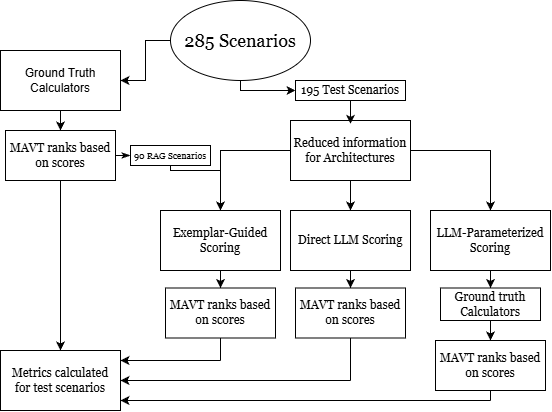

The diagram above was exported from draw.io. Its source (the exported page's mxGraphModel, read from the mxfile embedded in the PNG):
<mxGraphModel dx="858" dy="302" grid="1" gridSize="10" guides="1" tooltips="1" connect="1" arrows="1" fold="1" page="1" pageScale="1" pageWidth="800" pageHeight="300" math="0" shadow="0">
  <root>
    <mxCell id="0" />
    <mxCell id="1" parent="0" />
    <mxCell id="T9LHgh7xAWEWHQsOO7bh-3" edge="1" parent="1" source="T9LHgh7xAWEWHQsOO7bh-1" style="edgeStyle=orthogonalEdgeStyle;rounded=0;orthogonalLoop=1;jettySize=auto;html=1;" target="T9LHgh7xAWEWHQsOO7bh-2" value="">
      <mxGeometry relative="1" as="geometry" />
    </mxCell>
    <mxCell id="T9LHgh7xAWEWHQsOO7bh-1" parent="1" style="ellipse;whiteSpace=wrap;html=1;" value="&lt;font face=&quot;Georgia&quot; style=&quot;font-size: 18px;&quot;&gt;285 Scenarios&lt;/font&gt;" vertex="1">
      <mxGeometry height="80" width="140" x="360" y="340" as="geometry" />
    </mxCell>
    <mxCell id="T9LHgh7xAWEWHQsOO7bh-33" edge="1" parent="1" source="T9LHgh7xAWEWHQsOO7bh-2" style="edgeStyle=orthogonalEdgeStyle;rounded=0;orthogonalLoop=1;jettySize=auto;html=1;" target="T9LHgh7xAWEWHQsOO7bh-32" value="">
      <mxGeometry relative="1" as="geometry" />
    </mxCell>
    <mxCell id="T9LHgh7xAWEWHQsOO7bh-2" parent="1" style="whiteSpace=wrap;html=1;" value="Ground Truth Calculators" vertex="1">
      <mxGeometry height="60" width="120" x="190" y="390" as="geometry" />
    </mxCell>
    <mxCell id="T9LHgh7xAWEWHQsOO7bh-7" edge="1" parent="1" source="T9LHgh7xAWEWHQsOO7bh-4" style="edgeStyle=orthogonalEdgeStyle;rounded=0;orthogonalLoop=1;jettySize=auto;html=1;" target="T9LHgh7xAWEWHQsOO7bh-6" value="">
      <mxGeometry relative="1" as="geometry" />
    </mxCell>
    <mxCell id="T9LHgh7xAWEWHQsOO7bh-9" edge="1" parent="1" source="T9LHgh7xAWEWHQsOO7bh-4" style="edgeStyle=orthogonalEdgeStyle;rounded=0;orthogonalLoop=1;jettySize=auto;html=1;" target="T9LHgh7xAWEWHQsOO7bh-8" value="">
      <mxGeometry relative="1" as="geometry" />
    </mxCell>
    <mxCell id="T9LHgh7xAWEWHQsOO7bh-11" edge="1" parent="1" source="T9LHgh7xAWEWHQsOO7bh-4" style="edgeStyle=orthogonalEdgeStyle;rounded=0;orthogonalLoop=1;jettySize=auto;html=1;" target="T9LHgh7xAWEWHQsOO7bh-10" value="">
      <mxGeometry relative="1" as="geometry" />
    </mxCell>
    <mxCell id="T9LHgh7xAWEWHQsOO7bh-4" parent="1" style="whiteSpace=wrap;html=1;" value="&lt;font face=&quot;Georgia&quot;&gt;Reduced information for Architectures&lt;/font&gt;" vertex="1">
      <mxGeometry height="60" width="120" x="480" y="460" as="geometry" />
    </mxCell>
    <mxCell id="T9LHgh7xAWEWHQsOO7bh-24" edge="1" parent="1" source="T9LHgh7xAWEWHQsOO7bh-6" style="edgeStyle=orthogonalEdgeStyle;rounded=0;orthogonalLoop=1;jettySize=auto;html=1;" target="T9LHgh7xAWEWHQsOO7bh-23" value="">
      <mxGeometry relative="1" as="geometry" />
    </mxCell>
    <mxCell id="T9LHgh7xAWEWHQsOO7bh-6" parent="1" style="whiteSpace=wrap;html=1;" value="&lt;font face=&quot;Georgia&quot;&gt;Direct LLM Scoring&lt;/font&gt;" vertex="1">
      <mxGeometry height="60" width="120" x="480" y="550" as="geometry" />
    </mxCell>
    <mxCell id="T9LHgh7xAWEWHQsOO7bh-27" edge="1" parent="1" source="T9LHgh7xAWEWHQsOO7bh-8" style="edgeStyle=orthogonalEdgeStyle;rounded=0;orthogonalLoop=1;jettySize=auto;html=1;entryX=0.5;entryY=0;entryDx=0;entryDy=0;" target="lECCSMOj_GxQLmVwnAx5-14" value="">
      <mxGeometry relative="1" as="geometry">
        <mxPoint x="680" y="630" as="targetPoint" />
      </mxGeometry>
    </mxCell>
    <mxCell id="T9LHgh7xAWEWHQsOO7bh-8" parent="1" style="whiteSpace=wrap;html=1;" value="&lt;font face=&quot;Georgia&quot;&gt;LLM-Parameterized Scoring&lt;/font&gt;" vertex="1">
      <mxGeometry height="60" width="120" x="620" y="550" as="geometry" />
    </mxCell>
    <mxCell id="T9LHgh7xAWEWHQsOO7bh-29" edge="1" parent="1" source="T9LHgh7xAWEWHQsOO7bh-10" style="edgeStyle=orthogonalEdgeStyle;rounded=0;orthogonalLoop=1;jettySize=auto;html=1;" target="T9LHgh7xAWEWHQsOO7bh-28" value="">
      <mxGeometry relative="1" as="geometry" />
    </mxCell>
    <mxCell id="T9LHgh7xAWEWHQsOO7bh-10" parent="1" style="whiteSpace=wrap;html=1;" value="&lt;font face=&quot;Georgia&quot;&gt;Exemplar-Guided Scoring&lt;/font&gt;" vertex="1">
      <mxGeometry height="60" width="120" x="350" y="550" as="geometry" />
    </mxCell>
    <mxCell id="T9LHgh7xAWEWHQsOO7bh-15" edge="1" parent="1" source="T9LHgh7xAWEWHQsOO7bh-6" style="edgeStyle=orthogonalEdgeStyle;rounded=0;orthogonalLoop=1;jettySize=auto;html=1;exitX=0.5;exitY=1;exitDx=0;exitDy=0;" target="T9LHgh7xAWEWHQsOO7bh-6">
      <mxGeometry relative="1" as="geometry" />
    </mxCell>
    <mxCell id="T9LHgh7xAWEWHQsOO7bh-23" parent="1" style="whiteSpace=wrap;html=1;" value="&lt;font face=&quot;Georgia&quot;&gt;MAVT ranks based on scores&lt;/font&gt;" vertex="1">
      <mxGeometry height="50" width="110" x="485" y="627.5" as="geometry" />
    </mxCell>
    <mxCell id="T9LHgh7xAWEWHQsOO7bh-25" parent="1" style="whiteSpace=wrap;html=1;" value="&lt;font face=&quot;Georgia&quot;&gt;MAVT ranks based on scores&lt;/font&gt;" vertex="1">
      <mxGeometry height="50" width="110" x="625" y="680" as="geometry" />
    </mxCell>
    <mxCell id="T9LHgh7xAWEWHQsOO7bh-28" parent="1" style="whiteSpace=wrap;html=1;" value="&lt;font face=&quot;Georgia&quot;&gt;MAVT ranks based on scores&lt;/font&gt;" vertex="1">
      <mxGeometry height="50" width="110" x="355" y="627.5" as="geometry" />
    </mxCell>
    <mxCell id="T9LHgh7xAWEWHQsOO7bh-35" edge="1" parent="1" source="lECCSMOj_GxQLmVwnAx5-1" style="edgeStyle=orthogonalEdgeStyle;rounded=0;orthogonalLoop=1;jettySize=auto;html=1;entryX=0.5;entryY=0;entryDx=0;entryDy=0;" target="T9LHgh7xAWEWHQsOO7bh-10" value="">
      <mxGeometry relative="1" as="geometry">
        <Array as="points">
          <mxPoint x="410" y="510" />
        </Array>
        <mxPoint x="325" y="520" as="targetPoint" />
      </mxGeometry>
    </mxCell>
    <mxCell id="T9LHgh7xAWEWHQsOO7bh-60" edge="1" parent="1" source="T9LHgh7xAWEWHQsOO7bh-32" style="edgeStyle=orthogonalEdgeStyle;rounded=0;orthogonalLoop=1;jettySize=auto;html=1;" value="">
      <mxGeometry relative="1" as="geometry">
        <mxPoint x="250" y="690" as="targetPoint" />
      </mxGeometry>
    </mxCell>
    <mxCell id="T9LHgh7xAWEWHQsOO7bh-32" parent="1" style="whiteSpace=wrap;html=1;" value="&lt;font face=&quot;Georgia&quot;&gt;MAVT ranks based on scores&lt;/font&gt;" vertex="1">
      <mxGeometry height="50" width="110" x="195" y="470" as="geometry" />
    </mxCell>
    <mxCell id="T9LHgh7xAWEWHQsOO7bh-37" parent="1" style="rounded=0;whiteSpace=wrap;html=1;" value="&lt;font face=&quot;Georgia&quot;&gt;Metrics calculated&lt;/font&gt;&lt;div&gt;&lt;font face=&quot;Georgia&quot;&gt;for test scenarios&lt;/font&gt;&lt;/div&gt;" vertex="1">
      <mxGeometry height="60" width="120" x="190" y="690" as="geometry" />
    </mxCell>
    <mxCell id="T9LHgh7xAWEWHQsOO7bh-46" edge="1" parent="1" style="edgeStyle=orthogonalEdgeStyle;rounded=0;orthogonalLoop=1;jettySize=auto;html=1;" value="">
      <mxGeometry relative="1" as="geometry">
        <mxPoint x="540" y="720" as="sourcePoint" />
        <mxPoint x="309.99999999999994" y="720" as="targetPoint" />
      </mxGeometry>
    </mxCell>
    <mxCell id="T9LHgh7xAWEWHQsOO7bh-58" edge="1" parent="1" style="edgeStyle=orthogonalEdgeStyle;rounded=0;orthogonalLoop=1;jettySize=auto;html=1;" value="">
      <mxGeometry relative="1" as="geometry">
        <mxPoint x="410" y="700" as="sourcePoint" />
        <mxPoint x="309.99999999999994" y="700" as="targetPoint" />
      </mxGeometry>
    </mxCell>
    <mxCell id="T9LHgh7xAWEWHQsOO7bh-54" edge="1" parent="1" style="edgeStyle=orthogonalEdgeStyle;rounded=0;orthogonalLoop=1;jettySize=auto;html=1;" value="">
      <mxGeometry relative="1" as="geometry">
        <mxPoint x="680" y="740" as="sourcePoint" />
        <mxPoint x="310" y="740" as="targetPoint" />
      </mxGeometry>
    </mxCell>
    <mxCell id="lECCSMOj_GxQLmVwnAx5-3" edge="1" parent="1" source="T9LHgh7xAWEWHQsOO7bh-32" style="edgeStyle=orthogonalEdgeStyle;rounded=0;orthogonalLoop=1;jettySize=auto;html=1;entryX=0;entryY=0.5;entryDx=0;entryDy=0;endArrow=classicThin;endFill=1;exitX=1;exitY=0.5;exitDx=0;exitDy=0;" target="lECCSMOj_GxQLmVwnAx5-1" value="">
      <mxGeometry relative="1" as="geometry">
        <Array as="points">
          <mxPoint x="320" y="495" />
          <mxPoint x="320" y="495" />
        </Array>
        <mxPoint x="310" y="500" as="sourcePoint" />
        <mxPoint x="410" y="550" as="targetPoint" />
      </mxGeometry>
    </mxCell>
    <mxCell id="lECCSMOj_GxQLmVwnAx5-1" parent="1" style="rounded=0;whiteSpace=wrap;html=1;" value="&lt;font style=&quot;font-size: 9px;&quot; face=&quot;Georgia&quot;&gt;90 RAG Scenarios&lt;/font&gt;" vertex="1">
      <mxGeometry height="20" width="80" x="320" y="485" as="geometry" />
    </mxCell>
    <mxCell id="lECCSMOj_GxQLmVwnAx5-7" edge="1" parent="1" source="T9LHgh7xAWEWHQsOO7bh-1" style="edgeStyle=orthogonalEdgeStyle;rounded=0;orthogonalLoop=1;jettySize=auto;html=1;entryX=0;entryY=0.5;entryDx=0;entryDy=0;" target="lECCSMOj_GxQLmVwnAx5-6" value="">
      <mxGeometry relative="1" as="geometry">
        <Array as="points">
          <mxPoint x="430" y="430" />
        </Array>
        <mxPoint x="430" y="420" as="sourcePoint" />
        <mxPoint x="540" y="460" as="targetPoint" />
      </mxGeometry>
    </mxCell>
    <mxCell id="lECCSMOj_GxQLmVwnAx5-13" edge="1" parent="1" source="lECCSMOj_GxQLmVwnAx5-6" style="edgeStyle=orthogonalEdgeStyle;rounded=0;orthogonalLoop=1;jettySize=auto;html=1;entryX=0.5;entryY=0.055;entryDx=0;entryDy=0;entryPerimeter=0;" target="T9LHgh7xAWEWHQsOO7bh-4" value="">
      <mxGeometry relative="1" as="geometry">
        <Array as="points">
          <mxPoint x="540" y="440" />
          <mxPoint x="540" y="440" />
        </Array>
      </mxGeometry>
    </mxCell>
    <mxCell id="lECCSMOj_GxQLmVwnAx5-6" parent="1" style="rounded=0;whiteSpace=wrap;html=1;" value="&lt;div style=&quot;text-align: justify;&quot;&gt;&lt;span style=&quot;background-color: transparent; color: light-dark(rgb(0, 0, 0), rgb(255, 255, 255));&quot;&gt;&lt;font face=&quot;Georgia&quot;&gt;195 Test Scenarios&lt;/font&gt;&lt;/span&gt;&lt;/div&gt;" vertex="1">
      <mxGeometry height="20" width="110" x="485" y="420" as="geometry" />
    </mxCell>
    <mxCell id="lECCSMOj_GxQLmVwnAx5-18" edge="1" parent="1" source="lECCSMOj_GxQLmVwnAx5-14" style="edgeStyle=orthogonalEdgeStyle;rounded=0;orthogonalLoop=1;jettySize=auto;html=1;entryX=0.5;entryY=0;entryDx=0;entryDy=0;" target="T9LHgh7xAWEWHQsOO7bh-25" value="">
      <mxGeometry relative="1" as="geometry">
        <Array as="points" />
      </mxGeometry>
    </mxCell>
    <mxCell id="lECCSMOj_GxQLmVwnAx5-14" parent="1" style="rounded=0;whiteSpace=wrap;html=1;" value="&lt;font face=&quot;Georgia&quot;&gt;Ground truth Calculators&lt;/font&gt;" vertex="1">
      <mxGeometry height="32.5" width="100" x="630" y="627.5" as="geometry" />
    </mxCell>
    <mxCell id="lECCSMOj_GxQLmVwnAx5-19" edge="1" parent="1" style="endArrow=none;html=1;rounded=0;entryX=0.5;entryY=1;entryDx=0;entryDy=0;" target="T9LHgh7xAWEWHQsOO7bh-25" value="">
      <mxGeometry height="50" relative="1" width="50" as="geometry">
        <mxPoint x="680" y="740" as="sourcePoint" />
        <mxPoint x="630" y="630" as="targetPoint" />
      </mxGeometry>
    </mxCell>
    <mxCell id="lECCSMOj_GxQLmVwnAx5-20" edge="1" parent="1" source="T9LHgh7xAWEWHQsOO7bh-23" style="endArrow=none;html=1;rounded=0;exitX=0.5;exitY=1;exitDx=0;exitDy=0;" value="">
      <mxGeometry height="50" relative="1" width="50" as="geometry">
        <mxPoint x="580" y="680" as="sourcePoint" />
        <mxPoint x="540" y="720" as="targetPoint" />
      </mxGeometry>
    </mxCell>
    <mxCell id="lECCSMOj_GxQLmVwnAx5-21" edge="1" parent="1" source="T9LHgh7xAWEWHQsOO7bh-28" style="endArrow=none;html=1;rounded=0;exitX=0.5;exitY=1;exitDx=0;exitDy=0;" value="">
      <mxGeometry height="50" relative="1" width="50" as="geometry">
        <mxPoint x="450" y="690" as="sourcePoint" />
        <mxPoint x="410" y="700" as="targetPoint" />
      </mxGeometry>
    </mxCell>
  </root>
</mxGraphModel>